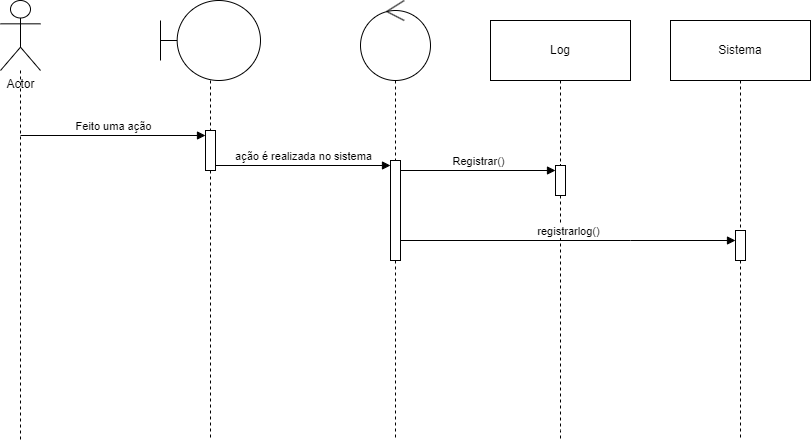

The diagram above was exported from draw.io. Its source (the exported page's mxGraphModel, read from the mxfile embedded in the PNG):
<mxGraphModel dx="1420" dy="732" grid="1" gridSize="10" guides="1" tooltips="1" connect="1" arrows="1" fold="1" page="1" pageScale="1" pageWidth="827" pageHeight="1169" math="0" shadow="0">
  <root>
    <mxCell id="0" />
    <mxCell id="1" parent="0" />
    <mxCell id="ba223XTCmaUKtoVq4KU0-1" value="" style="edgeStyle=orthogonalEdgeStyle;rounded=0;orthogonalLoop=1;jettySize=auto;html=1;dashed=1;endArrow=none;endFill=0;" edge="1" parent="1" source="ba223XTCmaUKtoVq4KU0-4">
      <mxGeometry relative="1" as="geometry">
        <mxPoint x="515" y="520" as="targetPoint" />
        <mxPoint x="515" y="160" as="sourcePoint" />
        <Array as="points">
          <mxPoint x="515" y="290" />
          <mxPoint x="515" y="290" />
        </Array>
      </mxGeometry>
    </mxCell>
    <mxCell id="ba223XTCmaUKtoVq4KU0-2" style="edgeStyle=orthogonalEdgeStyle;rounded=0;orthogonalLoop=1;jettySize=auto;html=1;dashed=1;endArrow=none;endFill=0;" edge="1" parent="1" source="ba223XTCmaUKtoVq4KU0-3">
      <mxGeometry relative="1" as="geometry">
        <mxPoint x="140" y="520" as="targetPoint" />
      </mxGeometry>
    </mxCell>
    <mxCell id="ba223XTCmaUKtoVq4KU0-3" value="Actor" style="shape=umlActor;verticalLabelPosition=bottom;verticalAlign=top;html=1;outlineConnect=0;" vertex="1" parent="1">
      <mxGeometry x="120" y="80" width="40" height="70" as="geometry" />
    </mxCell>
    <mxCell id="ba223XTCmaUKtoVq4KU0-4" value="" style="ellipse;shape=umlControl;whiteSpace=wrap;html=1;" vertex="1" parent="1">
      <mxGeometry x="480" y="80" width="70" height="80" as="geometry" />
    </mxCell>
    <mxCell id="ba223XTCmaUKtoVq4KU0-5" style="edgeStyle=orthogonalEdgeStyle;rounded=0;orthogonalLoop=1;jettySize=auto;html=1;endArrow=none;endFill=0;dashed=1;" edge="1" parent="1" source="ba223XTCmaUKtoVq4KU0-6">
      <mxGeometry relative="1" as="geometry">
        <mxPoint x="330" y="520" as="targetPoint" />
      </mxGeometry>
    </mxCell>
    <mxCell id="ba223XTCmaUKtoVq4KU0-6" value="" style="shape=umlBoundary;whiteSpace=wrap;html=1;" vertex="1" parent="1">
      <mxGeometry x="280" y="80" width="100" height="80" as="geometry" />
    </mxCell>
    <mxCell id="ba223XTCmaUKtoVq4KU0-7" style="edgeStyle=orthogonalEdgeStyle;rounded=0;orthogonalLoop=1;jettySize=auto;html=1;dashed=1;endArrow=none;endFill=0;" edge="1" parent="1" source="ba223XTCmaUKtoVq4KU0-14">
      <mxGeometry relative="1" as="geometry">
        <mxPoint x="680" y="520" as="targetPoint" />
        <Array as="points">
          <mxPoint x="680" y="510" />
          <mxPoint x="680" y="510" />
        </Array>
      </mxGeometry>
    </mxCell>
    <mxCell id="ba223XTCmaUKtoVq4KU0-8" value="Log" style="rounded=0;whiteSpace=wrap;html=1;" vertex="1" parent="1">
      <mxGeometry x="610" y="100" width="140" height="60" as="geometry" />
    </mxCell>
    <mxCell id="ba223XTCmaUKtoVq4KU0-9" value="" style="html=1;points=[[0,0,0,0,5],[0,1,0,0,-5],[1,0,0,0,5],[1,1,0,0,-5]];perimeter=orthogonalPerimeter;outlineConnect=0;targetShapes=umlLifeline;portConstraint=eastwest;newEdgeStyle={&quot;curved&quot;:0,&quot;rounded&quot;:0};" vertex="1" parent="1">
      <mxGeometry x="325" y="210" width="10" height="40" as="geometry" />
    </mxCell>
    <mxCell id="ba223XTCmaUKtoVq4KU0-10" value="Feito uma ação" style="html=1;verticalAlign=bottom;startArrow=none;endArrow=block;startSize=8;curved=0;rounded=0;entryX=0;entryY=0;entryDx=0;entryDy=5;startFill=0;" edge="1" parent="1" target="ba223XTCmaUKtoVq4KU0-9">
      <mxGeometry x="0.0054" relative="1" as="geometry">
        <mxPoint x="140" y="215" as="sourcePoint" />
        <mxPoint as="offset" />
      </mxGeometry>
    </mxCell>
    <mxCell id="ba223XTCmaUKtoVq4KU0-11" value="" style="html=1;points=[[0,0,0,0,5],[0,1,0,0,-5],[1,0,0,0,5],[1,1,0,0,-5]];perimeter=orthogonalPerimeter;outlineConnect=0;targetShapes=umlLifeline;portConstraint=eastwest;newEdgeStyle={&quot;curved&quot;:0,&quot;rounded&quot;:0};" vertex="1" parent="1">
      <mxGeometry x="510" y="240" width="10" height="100" as="geometry" />
    </mxCell>
    <mxCell id="ba223XTCmaUKtoVq4KU0-12" value="ação é realizada no sistema" style="html=1;verticalAlign=bottom;endArrow=block;curved=0;rounded=0;entryX=0;entryY=0;entryDx=0;entryDy=5;" edge="1" parent="1" source="ba223XTCmaUKtoVq4KU0-9" target="ba223XTCmaUKtoVq4KU0-11">
      <mxGeometry x="0.0057" relative="1" as="geometry">
        <mxPoint x="440" y="255" as="sourcePoint" />
        <mxPoint as="offset" />
      </mxGeometry>
    </mxCell>
    <mxCell id="ba223XTCmaUKtoVq4KU0-13" value="" style="edgeStyle=orthogonalEdgeStyle;rounded=0;orthogonalLoop=1;jettySize=auto;html=1;dashed=1;endArrow=none;endFill=0;" edge="1" parent="1" source="ba223XTCmaUKtoVq4KU0-8" target="ba223XTCmaUKtoVq4KU0-14">
      <mxGeometry relative="1" as="geometry">
        <mxPoint x="680" y="660" as="targetPoint" />
        <mxPoint x="680" y="160" as="sourcePoint" />
        <Array as="points">
          <mxPoint x="680" y="250" />
          <mxPoint x="680" y="250" />
        </Array>
      </mxGeometry>
    </mxCell>
    <mxCell id="ba223XTCmaUKtoVq4KU0-14" value="" style="html=1;points=[[0,0,0,0,5],[0,1,0,0,-5],[1,0,0,0,5],[1,1,0,0,-5]];perimeter=orthogonalPerimeter;outlineConnect=0;targetShapes=umlLifeline;portConstraint=eastwest;newEdgeStyle={&quot;curved&quot;:0,&quot;rounded&quot;:0};" vertex="1" parent="1">
      <mxGeometry x="675" y="245" width="10" height="30" as="geometry" />
    </mxCell>
    <mxCell id="ba223XTCmaUKtoVq4KU0-15" value="Registrar()" style="html=1;verticalAlign=bottom;endArrow=block;curved=0;rounded=0;entryX=0;entryY=0;entryDx=0;entryDy=5;entryPerimeter=0;" edge="1" parent="1" source="ba223XTCmaUKtoVq4KU0-11" target="ba223XTCmaUKtoVq4KU0-14">
      <mxGeometry x="0.0057" relative="1" as="geometry">
        <mxPoint x="520" y="260" as="sourcePoint" />
        <mxPoint as="offset" />
        <mxPoint x="685" y="260" as="targetPoint" />
      </mxGeometry>
    </mxCell>
    <mxCell id="ba223XTCmaUKtoVq4KU0-19" value="Sistema" style="rounded=0;whiteSpace=wrap;html=1;" vertex="1" parent="1">
      <mxGeometry x="790" y="100" width="140" height="60" as="geometry" />
    </mxCell>
    <mxCell id="ba223XTCmaUKtoVq4KU0-21" value="registrarlog()" style="html=1;verticalAlign=bottom;endArrow=block;curved=0;rounded=0;" edge="1" parent="1" target="ba223XTCmaUKtoVq4KU0-20" source="ba223XTCmaUKtoVq4KU0-11">
      <mxGeometry x="0.0057" relative="1" as="geometry">
        <mxPoint x="690" y="295" as="sourcePoint" />
        <mxPoint as="offset" />
        <mxPoint x="855" y="305" as="targetPoint" />
        <Array as="points">
          <mxPoint x="750" y="320" />
        </Array>
      </mxGeometry>
    </mxCell>
    <mxCell id="ba223XTCmaUKtoVq4KU0-23" value="" style="edgeStyle=orthogonalEdgeStyle;rounded=0;orthogonalLoop=1;jettySize=auto;html=1;dashed=1;endArrow=none;endFill=0;exitX=0.5;exitY=1;exitDx=0;exitDy=0;" edge="1" parent="1" source="ba223XTCmaUKtoVq4KU0-20">
      <mxGeometry relative="1" as="geometry">
        <mxPoint x="860" y="520" as="targetPoint" />
        <mxPoint x="690" y="170" as="sourcePoint" />
        <Array as="points">
          <mxPoint x="860" y="520" />
        </Array>
      </mxGeometry>
    </mxCell>
    <mxCell id="ba223XTCmaUKtoVq4KU0-24" value="" style="edgeStyle=orthogonalEdgeStyle;rounded=0;orthogonalLoop=1;jettySize=auto;html=1;dashed=1;endArrow=none;endFill=0;exitX=0.5;exitY=1;exitDx=0;exitDy=0;" edge="1" parent="1" source="ba223XTCmaUKtoVq4KU0-19" target="ba223XTCmaUKtoVq4KU0-20">
      <mxGeometry relative="1" as="geometry">
        <mxPoint x="860" y="520" as="targetPoint" />
        <mxPoint x="860" y="160" as="sourcePoint" />
        <Array as="points">
          <mxPoint x="860" y="270" />
          <mxPoint x="860" y="270" />
        </Array>
      </mxGeometry>
    </mxCell>
    <mxCell id="ba223XTCmaUKtoVq4KU0-20" value="" style="html=1;points=[[0,0,0,0,5],[0,1,0,0,-5],[1,0,0,0,5],[1,1,0,0,-5]];perimeter=orthogonalPerimeter;outlineConnect=0;targetShapes=umlLifeline;portConstraint=eastwest;newEdgeStyle={&quot;curved&quot;:0,&quot;rounded&quot;:0};" vertex="1" parent="1">
      <mxGeometry x="855" y="310" width="10" height="30" as="geometry" />
    </mxCell>
  </root>
</mxGraphModel>